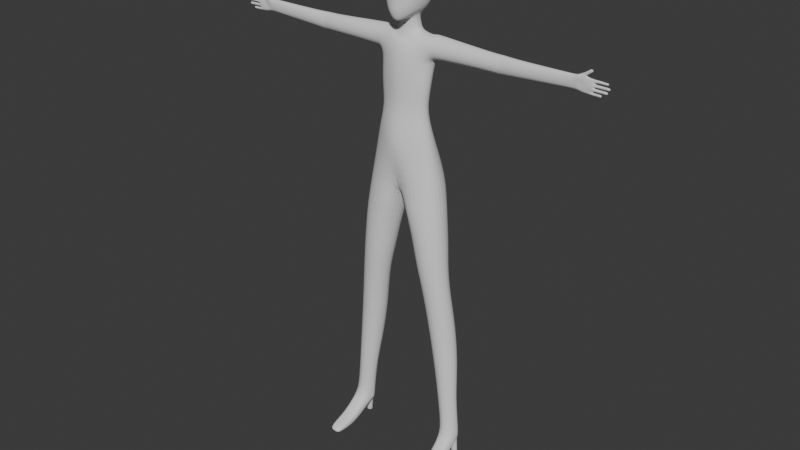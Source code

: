 # Source: player_simple2.blend  (saved by Blender 4.2.66; exported with 4.5.12 LTS)
import bpy
from mathutils import Matrix  # noqa: F401  (used for matrix-valued properties, if any)

bpy.ops.wm.read_factory_settings(use_empty=True)
scene = bpy.context.scene
scene.name = 'Scene'

# ---- collections
col_sample = bpy.data.collections.new('sample'); scene.collection.children.link(col_sample)
col_collection = bpy.data.collections.new('Collection'); scene.collection.children.link(col_collection)

# ---- world
world_world = bpy.data.worlds.new('World'); scene.world = world_world
world_world.use_nodes = True; world_world.node_tree.nodes.clear()
_N = world_world.node_tree.nodes; _L = world_world.node_tree.links
n0 = _N.new('ShaderNodeOutputWorld'); n0.name = 'World Output'; n0.location = (300, 300)
n1 = _N.new('ShaderNodeBackground'); n1.name = 'Background'; n1.location = (10, 300)
n1.inputs[0].default_value = (0.05088, 0.05088, 0.05088, 1.0)
_L.new(n1.outputs[0], n0.inputs[0])
n0.is_active_output = True
world_world.color = (0.05088, 0.05088, 0.05088)
world_world.sun_shadow_jitter_overblur = 0.0

# ---- meshes
me_cube = bpy.data.meshes.new('Cube')
me_cube.from_pydata([(0.0361, -0.0495, 1.611), (0.0361, 0.0494, 1.515), (0.0361, 0.0495, 1.611), (0.0214, 0.0565, 1.508), (0.0, 0.0601, 1.504), (0.0, 0.0603, 1.622), (0.0214, 0.0567, 1.618), (0.0414, 0.0567, 1.593), (0.044, 0.0603, 1.563), (0.0414, 0.0567, 1.532), (0.0466, -0.0323, 1.507), (0.0474, 0.0, 1.506), (0.0421, 0.0312, 1.507), (0.0409, 0.0314, 1.618), (0.041, 0.0, 1.621), (0.0409, -0.0314, 1.618), (0.0414, -0.0567, 1.593), (0.044, -0.0603, 1.563), (0.0214, -0.0567, 1.618), (0.0, -0.0603, 1.622), (0.0, 0.0773, 1.532), (0.0, 0.083, 1.563), (0.0, 0.0773, 1.593), (0.0228, 0.0721, 1.532), (0.0241, 0.0773, 1.563), (0.0228, 0.0721, 1.593), (0.0523, 0.0314, 1.532), (0.0558, 0.0314, 1.563), (0.0521, 0.0314, 1.593), (0.0537, 0.0, 1.532), (0.0561, 0.0, 1.563), (0.0528, 0.0, 1.593), (0.0534, -0.0314, 1.532), (0.0558, -0.0314, 1.563), (0.0521, -0.0314, 1.593), (0.0241, -0.0773, 1.563), (0.0228, -0.0721, 1.593), (0.0, -0.083, 1.563), (0.0, -0.0773, 1.593), (0.0, 0.0303, 1.484), (0.0255, 0.0238, 1.491), (0.0, -0.0303, 1.481), (0.0365, 0.0, 1.497), (0.0338, -0.0284, 1.493), (0.0227, 0.0314, 1.633), (0.0, 0.0314, 1.638), (0.0233, 0.0, 1.635), (0.0, 0.0, 1.64), (0.0227, -0.0314, 1.633), (0.0, -0.0314, 1.638), (0.0447, -0.0575, 1.532), (0.0241, -0.0746, 1.532), (0.0, -0.0803, 1.532), (0.0341, -0.0494, 1.495), (0.0178, -0.0647, 1.485), (0.0, -0.0729, 1.479), (0.0221, -0.0747, 1.508), (0.0381, -0.0531, 1.508), (0.0, -0.0803, 1.507), (0.0147, -0.0538, 1.478), (0.0, -0.0571, 1.472), (0.1827, -0.043, 0.0968), (0.21, -0.024, 0.1077), (0.2153, -0.002, 0.1181), (0.1997, 0.016, 0.125), (0.1803, 0.029, 0.1307), (0.1628, 0.016, 0.1225), (0.1484, -0.002, 0.1134), (0.1551, -0.024, 0.1039), (0.0876, -0.0754, 0.8344), (0.133, -0.0567, 0.8394), (0.1524, -0.0113, 0.8411), (0.1294, 0.0362, 0.867), (0.0828, 0.0562, 0.862), (0.0362, 0.0362, 0.857), (0.0255, -0.0113, 0.8251), (0.0422, -0.0586, 0.8297), (0.0, -0.082, 1.141), (0.081, -0.047, 1.14), (0.097, -0.014, 1.141), (0.073, 0.02, 1.141), (0.0, 0.032, 1.141), (0.0342, 0.0576, 1.073), (0.0396, -0.0748, 1.073), (0.0, -0.066, 1.366), (0.075, -0.036, 1.366), (0.095, 0.0, 1.353), (0.074, 0.034, 1.366), (0.0, 0.046, 1.366), (0.0, -0.0838, 1.073), (0.0937, -0.046, 1.073), (0.1126, -0.0117, 1.073), (0.0, -0.055, 0.9687), (0.1133, -0.0511, 0.9732), (0.1331, -0.0039, 0.9765), (0.104, 0.0547, 0.993), (0.0, 0.0547, 0.983), (0.0847, 0.0414, 1.073), (0.0, 0.0468, 1.073), (0.0, -0.0014, 0.9308), (0.038, -0.072, 1.141), (0.041, -0.055, 1.366), (0.0554, -0.0736, 0.9665), (0.031, 0.038, 1.141), (0.032, 0.05, 1.366), (0.0497, 0.0758, 0.989), (0.09233, 0.037, 1.402), (0.09233, 0.026, 1.434), (0.09333, 0.002, 1.443), (0.091, -0.025, 1.428), (0.091, -0.035, 1.402), (0.094, -0.027, 1.374), (0.0, -0.0286, 1.469), (0.039, -0.05, 1.398), (0.0278, -0.022, 1.476), (0.0339, 0.0, 1.48), (0.0242, 0.0205, 1.477), (0.0, 0.0304, 1.472), (0.1083, 0.03411, 1.402), (0.1083, 0.02487, 1.433), (0.1083, 0.00177, 1.443), (0.107, -0.02133, 1.427), (0.107, -0.03057, 1.402), (0.035, 0.05, 1.405), (0.073, 0.043, 1.403), (0.064, 0.009, 1.203), (0.069, 0.023, 1.305), (0.0, 0.04, 1.305), (0.0, 0.021, 1.203), (0.067, -0.043, 1.203), (0.077, -0.04, 1.305), (0.091, -0.008, 1.304), (0.081, -0.015, 1.203), (0.0, -0.067, 1.203), (0.0, -0.068, 1.305), (0.033, -0.061, 1.203), (0.041, -0.057, 1.305), (0.031, 0.024, 1.203), (0.031, 0.044, 1.305), (0.03, 0.0249, 1.449), (0.033, 0.028, 1.438), (0.045, 0.0, 1.442), (0.0349, 0.001, 1.452), (0.038, -0.024, 1.435), (0.027, -0.0199, 1.448), (0.066, 0.013, 1.25), (0.0, 0.032, 1.25), (0.074, -0.04, 1.25), (0.086, -0.014, 1.25), (0.0, -0.066, 1.25), (0.037, -0.057, 1.25), (0.031, 0.035, 1.25), (0.1234, -0.0602, 0.6092), (0.1587, -0.046, 0.6149), (0.0901, -0.0471, 0.6047), (0.0911, 0.018, 0.6166), (0.0765, -0.0104, 0.6007), (0.1535, 0.018, 0.626), (0.1218, 0.031, 0.6208), (0.1726, -0.0104, 0.6168), (0.1072, -0.0695, 0.7054), (0.1004, -0.072, 0.7541), (0.0684, -0.0547, 0.7014), (0.0595, -0.0566, 0.7501), (0.07, 0.023, 0.698), (0.054, 0.03, 0.777), (0.144, 0.023, 0.705), (0.14, 0.03, 0.786), (0.1417, -0.0546, 0.7584), (0.1473, -0.0528, 0.7086), (0.0438, -0.0137, 0.7464), (0.0526, -0.0136, 0.6982), (0.097, 0.048, 0.781), (0.107, 0.038, 0.702), (0.1587, -0.0137, 0.7597), (0.1631, -0.0136, 0.7106), (0.1963, -0.0298, 0.2166), (0.1376, -0.0054, 0.2124), (0.1676, 0.024, 0.2541), (0.2062, -0.0054, 0.219), (0.172, -0.042, 0.2125), (0.1467, -0.0298, 0.2123), (0.1447, 0.014, 0.2525), (0.1895, 0.014, 0.2566), (0.1608, -0.0427, 0.3259), (0.1422, -0.0483, 0.4669), (0.1307, -0.0301, 0.3228), (0.1085, -0.0344, 0.4625), (0.1288, 0.029, 0.3496), (0.1073, 0.031, 0.4855), (0.1855, 0.029, 0.3566), (0.1718, 0.031, 0.495), (0.1766, -0.0334, 0.4723), (0.1897, -0.0292, 0.3299), (0.0957, 0.0015, 0.4596), (0.1184, 0.001, 0.3209), (0.1391, 0.045, 0.4897), (0.1577, 0.041, 0.3527), (0.1904, 0.0015, 0.4733), (0.2023, 0.001, 0.3308), (0.0108, -0.0062, 0.8909), (0.117, 0.0475, 0.931), (0.1428, -0.0068, 0.9125), (0.1237, -0.0542, 0.9092), (0.072, -0.0748, 0.9022), (0.0247, -0.0665, 0.8959), (0.0664, 0.0671, 0.923), (0.0187, 0.0456, 0.916), (0.0, -0.034, 1.43), (0.0, -0.0288, 1.446), (0.072, 0.026, 1.43), (0.075, 0.0, 1.438), (0.072, -0.024, 1.43), (0.0, -0.04, 1.419), (0.073, -0.037, 1.403), (0.0, -0.059, 1.395), (0.09833, 0.0, 1.363), (0.09533, 0.027, 1.374), (0.1083, 0.00177, 1.367), (0.107, -0.02133, 1.377), (0.1083, 0.02487, 1.377), (0.0, -0.05, 1.415), (0.034, -0.039, 1.419), (0.028, -0.032, 1.422), (0.0, 0.047, 1.407), (0.0, 0.037, 1.431), (0.0, 0.0368, 1.445), (0.1991, 0.017, 0.0919), (0.1829, 0.023, 0.0938), (0.1681, 0.017, 0.0897), (0.2116, 0.005, 0.0848), (0.1514, -0.001, 0.0715), (0.1949, 0.02, 0.0796), (0.2071, -0.174, 0.0063), (0.1722, -0.174, 0.0038), (0.1891, -0.174, 0.005), (0.206, -0.172, 0.0212), (0.1711, -0.172, 0.0188), (0.1881, -0.172, 0.02), (0.182, -0.011, 0.0636), (0.2195, -0.01, 0.0713), (0.1507, -0.01, 0.0665), (0.1848, 0.024, 0.0809), (0.174, 0.02, 0.0781), (0.2012, 0.01, 0.076), (0.1683, 0.01, 0.0737), (0.1856, -0.003, 0.0689), (0.1995, 0.002, 0.0719), (0.1705, 0.002, 0.0699), (0.1962, 0.022, 0.0035), (0.1893, 0.025, 0.003), (0.1823, 0.022, 0.0025), (0.2002, 0.014, 0.0038), (0.1793, 0.014, 0.0023), (0.1893, 0.004, 0.003), (0.1972, 0.007, 0.0036), (0.1823, 0.007, 0.0025), (0.1642, -0.096, 0.0023), (0.1672, -0.145, 0.0035), (0.2113, -0.144, 0.0316), (0.2123, -0.104, 0.0457), (0.1864, -0.104, 0.0439), (0.1874, -0.144, 0.0299), (0.1614, -0.104, 0.0422), (0.1654, -0.144, 0.0284), (0.2131, -0.145, 0.0067), (0.2151, -0.096, 0.0058), (0.1891, -0.145, 0.005), (0.1892, -0.096, 0.004), (0.2124, -0.064, 0.0738), (0.2149, -0.04, 0.0369), (0.187, -0.04, 0.0349), (0.1611, -0.04, 0.0331), (0.1844, -0.064, 0.0718), (0.1585, -0.064, 0.07), (0.348, 0.001757, 1.428), (0.3037, 0.00177, 1.429), (0.3046, -0.01446, 1.421), (0.347, -0.01355, 1.421), (0.3493, 0.02422, 1.401), (0.3024, 0.02515, 1.4), (0.3024, 0.0185, 1.421), (0.3493, 0.01776, 1.42), (0.347, -0.01354, 1.38), (0.3046, -0.01446, 1.379), (0.3037, 0.00177, 1.371), (0.348, 0.001758, 1.372), (0.3467, -0.01999, 1.401), (0.3055, -0.02098, 1.4), (0.3493, 0.01776, 1.381), (0.3024, 0.0185, 1.379), (0.6094, -0.0051, 1.383), (0.6147, -0.0049, 1.391), (0.6172, -0.0083, 1.405), (0.5897, -0.0098, 1.429), (0.5835, -0.0092, 1.389), (0.5866, -0.0051, 1.441), (0.5812, -0.0045, 1.384), (0.5675, -0.0114, 1.41), (0.5675, -0.0139, 1.427), (0.5679, -0.009, 1.392), (0.5679, -0.005, 1.433), (0.5678, -0.0047, 1.387), (0.5787, -0.0082, 1.409), (0.5805, -0.0126, 1.428), (0.5761, -0.0092, 1.391), (0.574, -0.0046, 1.386), (0.5783, -0.0051, 1.437), (0.5947, -0.0049, 1.434), (0.5875, -0.0082, 1.439), (0.6003, -0.0091, 1.444), (0.6028, -0.0079, 1.441), (0.604, -0.0051, 1.44), (0.5974, -0.0051, 1.448), (0.5983, -0.008, 1.447), (0.5725, -0.005, 1.434), (0.5793, -0.0083, 1.434), (0.5887, -0.0092, 1.434), (0.5736, -0.0083, 1.432), (0.5829, -0.0051, 1.439), (0.5836, -0.0082, 1.436), (0.5925, -0.0072, 1.433), (0.5922, -0.0068, 1.432), (0.5844, -0.0096, 1.432), (0.6121, -0.0051, 1.452), (0.6092, -0.0086, 1.45), (0.6056, -0.0093, 1.448), (0.6078, -0.0081, 1.445), (0.6105, -0.0075, 1.448), (0.6118, -0.0051, 1.447), (0.6086, -0.0051, 1.444), (0.6026, -0.0051, 1.452), (0.6066, -0.0051, 1.453), (0.6034, -0.0081, 1.45), (0.6072, -0.0074, 1.452), (0.6377, -0.0051, 1.415), (0.6377, -0.0051, 1.406), (0.652, -0.009, 1.408), (0.6494, -0.0089, 1.408), (0.6521, -0.006, 1.415), (0.6496, -0.0058, 1.415), (0.6494, -0.0089, 1.413), (0.652, -0.009, 1.413), (0.6496, -0.0058, 1.406), (0.6521, -0.006, 1.406), (0.6663, -0.0068, 1.414), (0.66, -0.0064, 1.415), (0.665, -0.0091, 1.412), (0.6598, -0.0095, 1.413), (0.6598, -0.0095, 1.408), (0.665, -0.0091, 1.409), (0.66, -0.0064, 1.406), (0.6662, -0.0068, 1.407), (0.6377, -0.0082, 1.413), (0.6377, -0.0082, 1.408), (0.6123, -0.0079, 1.385), (0.634, -0.0051, 1.403), (0.634, -0.0051, 1.394), (0.649, -0.0089, 1.396), (0.6468, -0.0087, 1.396), (0.6486, -0.006, 1.403), (0.646, -0.0059, 1.403), (0.6468, -0.0087, 1.401), (0.649, -0.0089, 1.401), (0.646, -0.0059, 1.394), (0.6486, -0.006, 1.394), (0.66, -0.0067, 1.402), (0.6534, -0.0063, 1.403), (0.6584, -0.0088, 1.4), (0.6534, -0.0092, 1.401), (0.6534, -0.0092, 1.396), (0.6584, -0.0088, 1.397), (0.6534, -0.0063, 1.394), (0.66, -0.0067, 1.395), (0.636, -0.0081, 1.401), (0.636, -0.0081, 1.396), (0.6314, -0.0087, 1.385), (0.6292, -0.0085, 1.385), (0.6321, -0.0059, 1.391), (0.6296, -0.0057, 1.391), (0.6292, -0.0085, 1.389), (0.6314, -0.0087, 1.389), (0.6296, -0.0057, 1.383), (0.6321, -0.0059, 1.383), (0.6423, -0.0065, 1.391), (0.6359, -0.0061, 1.391), (0.6394, -0.0086, 1.389), (0.6348, -0.0089, 1.389), (0.6394, -0.0086, 1.385), (0.6348, -0.0089, 1.385), (0.6359, -0.0061, 1.383), (0.6423, -0.0065, 1.383), (0.6367, -0.0051, 1.428), (0.6367, -0.0051, 1.419), (0.6499, -0.0088, 1.421), (0.6476, -0.0087, 1.421), (0.65, -0.0058, 1.427), (0.6477, -0.0057, 1.427), (0.6476, -0.0087, 1.425), (0.6499, -0.0088, 1.425), (0.6477, -0.0057, 1.419), (0.65, -0.0058, 1.419), (0.6605, -0.0064, 1.427), (0.6545, -0.0061, 1.427), (0.6593, -0.0087, 1.425), (0.6543, -0.0091, 1.425), (0.6593, -0.0087, 1.422), (0.6543, -0.0091, 1.421), (0.6545, -0.0061, 1.419), (0.6605, -0.0064, 1.42), (0.6367, -0.0081, 1.426), (0.6367, -0.0081, 1.421), (0.6195, -0.0051, 1.391), (0.6195, -0.0051, 1.383), (0.6205, -0.008, 1.389), (0.6205, -0.008, 1.385), (0.6137, -0.0081, 1.39), (0.5865, -0.009, 1.409), (0.6107, -0.0094, 1.417), (0.6182, -0.0074, 1.417), (0.6093, -0.0101, 1.406), (0.6076, -0.0086, 1.393), (0.6067, -0.005, 1.383), (0.6134, -0.0085, 1.42), (0.6135, -0.0085, 1.426), (0.6183, -0.0084, 1.401), (0.613, -0.0098, 1.412), (0.6127, -0.0102, 1.408), (0.6125, -0.0098, 1.401), (0.6118, -0.0094, 1.397), (0.5937, -0.0098, 1.407), (0.589, -0.0092, 1.388), (0.6127, -0.0051, 1.429), (0.6191, -0.0051, 1.428), (0.6208, -0.0051, 1.419), (0.6209, -0.008, 1.425), (0.6208, -0.0083, 1.42), (0.6094, -0.0084, 1.39), (0.6079, -0.0078, 1.385), (0.6198, -0.005, 1.403), (0.6159, -0.0049, 1.394), (0.6126, -0.0069, 1.393), (0.6165, -0.0083, 1.396), (0.6206, -0.0051, 1.415), (0.6198, -0.005, 1.406), (0.6195, -0.0084, 1.413), (0.6194, -0.0085, 1.408), (0.6181, -0.0049, 1.405), (0.6139, -0.0048, 1.393), (0.6199, -0.0051, 1.417), (0.6102, -0.0084, 1.426), (0.6095, -0.005, 1.429), (0.6041, -0.0049, 1.383), (0.6054, -0.0078, 1.386), (0.5946, -0.0046, 1.431), (0.5952, -0.0086, 1.428), (0.6023, -0.009, 1.417), (0.5878, -0.0045, 1.383), (0.6017, -0.0105, 1.407), (0.6172, -0.0014, 1.405), (0.5896, 0.0005, 1.429), (0.5834, 0.0024, 1.389), (0.5679, 0.0047, 1.41), (0.5679, 0.0024, 1.426), (0.5678, 0.0015, 1.392), (0.5799, 0.0053, 1.409), (0.5805, 0.0021, 1.428), (0.576, 0.0026, 1.39), (0.5875, -0.002, 1.439), (0.6003, -0.0012, 1.444), (0.6028, -0.0023, 1.441), (0.5983, -0.0022, 1.447), (0.5789, -0.0017, 1.435), (0.5887, -0.0006, 1.434), (0.5736, -0.0017, 1.432), (0.5831, -0.0019, 1.437), (0.5925, -0.0025, 1.433), (0.5922, -0.0026, 1.432), (0.5843, 0.0, 1.433), (0.6092, -0.0016, 1.45), (0.6056, -0.001, 1.448), (0.6078, -0.0021, 1.445), (0.6105, -0.0028, 1.448), (0.6034, -0.0021, 1.45), (0.6072, -0.0029, 1.452), (0.6523, -0.0029, 1.408), (0.6498, -0.0028, 1.408), (0.6498, -0.0028, 1.413), (0.6523, -0.0029, 1.413), (0.6653, -0.0044, 1.412), (0.6601, -0.0034, 1.413), (0.6601, -0.0034, 1.408), (0.6653, -0.0044, 1.409), (0.6377, -0.0021, 1.413), (0.6377, -0.0021, 1.408), (0.6123, -0.0016, 1.385), (0.6487, -0.0028, 1.396), (0.6462, -0.0026, 1.396), (0.6462, -0.0026, 1.401), (0.6487, -0.0028, 1.401), (0.6589, -0.0041, 1.4), (0.6536, -0.003, 1.401), (0.6536, -0.003, 1.396), (0.6589, -0.0041, 1.397), (0.634, -0.0019, 1.401), (0.634, -0.0019, 1.396), (0.6323, -0.0027, 1.385), (0.6298, -0.0025, 1.385), (0.6298, -0.0025, 1.389), (0.6323, -0.0027, 1.389), (0.6413, -0.0039, 1.389), (0.6361, -0.0028, 1.389), (0.6413, -0.0039, 1.385), (0.6361, -0.0028, 1.385), (0.6502, -0.0029, 1.421), (0.6479, -0.0028, 1.421), (0.6479, -0.0028, 1.425), (0.6502, -0.0029, 1.425), (0.6596, -0.004, 1.425), (0.6546, -0.0031, 1.425), (0.6596, -0.004, 1.422), (0.6546, -0.0031, 1.421), (0.6367, -0.0021, 1.426), (0.6367, -0.0021, 1.421), (0.6195, -0.0019, 1.389), (0.6196, -0.0013, 1.384), (0.6138, -0.0016, 1.39), (0.587, 0.0053, 1.408), (0.6107, 0.0003, 1.417), (0.6182, -0.0026, 1.417), (0.6093, 0.0014, 1.406), (0.6076, -0.0006, 1.393), (0.6135, -0.0004, 1.42), (0.6135, -0.0008, 1.426), (0.6183, -0.0015, 1.401), (0.6131, 0.0013, 1.413), (0.6128, 0.0018, 1.408), (0.6125, 0.0006, 1.401), (0.6118, 0.0, 1.397), (0.5952, -0.0003, 1.428), (0.5926, 0.0051, 1.407), (0.589, 0.0019, 1.388), (0.6209, -0.0022, 1.425), (0.6208, -0.0019, 1.42), (0.6095, -0.0003, 1.39), (0.608, -0.0011, 1.385), (0.6126, -0.0027, 1.393), (0.6165, -0.0013, 1.396), (0.6195, -0.0016, 1.413), (0.6194, -0.0015, 1.408), (0.6102, -0.0013, 1.426), (0.6054, -0.0004, 1.385), (0.6026, -0.0009, 1.427), (0.602, 0.0019, 1.417), (0.5969, 0.0016, 1.386), (0.5987, 0.0022, 1.394), (0.5994, -0.0089, 1.395), (0.5578, 0.0059, 1.41), (0.5381, 0.0085, 1.408), (0.5381, 0.0053, 1.424), (0.5579, 0.0033, 1.425), (0.5579, -0.0115, 1.425), (0.5381, -0.0118, 1.424), (0.5381, -0.0141, 1.408), (0.5579, -0.0125, 1.41), (0.5381, -0.0035, 1.43), (0.5579, -0.0044, 1.431), (0.5381, -0.0107, 1.391), (0.5579, -0.0095, 1.393), (0.5579, 0.0016, 1.393), (0.5381, 0.0043, 1.391), (0.5381, -0.0033, 1.386), (0.5579, -0.0041, 1.387), (0.3259, 0.00177, 1.369), (0.3259, 0.01965, 1.378), (0.3259, 0.01965, 1.422), (0.3259, 0.00177, 1.431), (0.3259, -0.009684, 1.422), (0.3259, -0.01686, 1.4), (0.3414, 0.02589, 1.4), (0.3259, -0.009684, 1.378), (0.3103, 0.02649, 1.4), (0.3125, 0.02224, 1.412), (0.3392, 0.02182, 1.412), (0.3393, 0.02181, 1.389), (0.3126, 0.02225, 1.388), (0.3259, 0.02284, 1.385), (0.3259, 0.02284, 1.416), (0.3259, 0.02645, 1.4)], [], [(20, 21, 24, 23), (21, 22, 25, 24), (22, 5, 6, 25), (25, 6, 2, 7), (24, 25, 7, 8), (23, 24, 8, 9), (3, 23, 9, 1), (4, 20, 23, 3), (26, 27, 30, 29), (27, 28, 31, 30), (29, 30, 33, 32), (30, 31, 34, 33), (1, 9, 26, 12), (9, 8, 27, 26), (8, 7, 28, 27), (7, 2, 13, 28), (28, 13, 14, 31), (31, 14, 15, 34), (34, 15, 0, 16), (33, 34, 16, 17), (11, 29, 32, 10), (12, 26, 29, 11), (35, 36, 38, 37), (17, 16, 36, 35), (16, 0, 18, 36), (36, 18, 19, 38), (112, 114, 43, 41), (115, 116, 40, 42), (4, 3, 40, 39), (3, 1, 12, 40), (40, 12, 11, 42), (42, 11, 10, 43), (44, 45, 47, 46), (46, 47, 49, 48), (2, 6, 44, 13), (6, 5, 45, 44), (48, 49, 19, 18), (15, 48, 18, 0), (14, 46, 48, 15), (13, 44, 46, 14), (17, 35, 51, 50), (35, 37, 52, 51), (57, 56, 54, 53), (56, 58, 55, 54), (51, 52, 58, 56), (50, 51, 56, 57), (33, 17, 50, 32), (32, 50, 57, 10), (10, 57, 53, 43), (54, 55, 60, 59), (41, 43, 59, 60), (54, 59, 43, 53), (168, 70, 69, 161), (161, 69, 76, 163), (170, 75, 74, 165), (172, 73, 72, 167), (174, 71, 70, 168), (163, 76, 75, 170), (165, 74, 73, 172), (167, 72, 71, 174), (138, 104, 87, 126), (131, 86, 85, 130), (80, 97, 82, 103), (78, 90, 91, 79), (126, 87, 86, 131), (136, 101, 84, 134), (200, 205, 92, 99), (100, 83, 90, 78), (82, 105, 96, 98), (90, 93, 94, 91), (77, 89, 83, 100), (103, 82, 98, 81), (91, 94, 95, 97), (83, 102, 93, 90), (200, 99, 96, 207), (79, 91, 97, 80), (201, 95, 94, 202), (202, 94, 93, 203), (89, 92, 102, 83), (130, 85, 101, 136), (204, 203, 93, 102), (205, 204, 102, 92), (97, 95, 105, 82), (127, 88, 104, 138), (201, 206, 105, 95), (206, 207, 96, 105), (106, 118, 220, 217), (110, 122, 121, 109), (108, 120, 119, 107), (111, 219, 122, 110), (109, 121, 120, 108), (107, 119, 118, 106), (81, 128, 137, 103), (146, 127, 138, 151), (78, 129, 135, 100), (147, 130, 136, 150), (100, 135, 133, 77), (150, 136, 134, 149), (80, 125, 132, 79), (145, 126, 131, 148), (79, 132, 129, 78), (148, 131, 130, 147), (103, 137, 125, 80), (151, 138, 126, 145), (139, 116, 115, 142), (142, 115, 114, 144), (211, 141, 143, 212), (141, 142, 144, 143), (210, 140, 141, 211), (140, 139, 142, 141), (137, 151, 145, 125), (132, 148, 147, 129), (125, 145, 148, 132), (135, 150, 149, 133), (129, 147, 150, 135), (128, 146, 151, 137), (191, 157, 159, 198), (189, 155, 158, 196), (187, 154, 156, 194), (198, 159, 153, 192), (196, 158, 157, 191), (194, 156, 155, 189), (185, 152, 154, 187), (192, 153, 152, 185), (157, 166, 175, 159), (166, 167, 174, 175), (155, 164, 173, 158), (164, 165, 172, 173), (154, 162, 171, 156), (162, 163, 170, 171), (159, 175, 169, 153), (175, 174, 168, 169), (158, 173, 166, 157), (173, 172, 167, 166), (156, 171, 164, 155), (171, 170, 165, 164), (152, 160, 162, 154), (160, 161, 163, 162), (153, 169, 160, 152), (169, 168, 161, 160), (62, 176, 180, 61), (61, 180, 181, 68), (67, 177, 182, 66), (65, 178, 183, 64), (63, 179, 176, 62), (68, 181, 177, 67), (66, 182, 178, 65), (64, 183, 179, 63), (176, 193, 184, 180), (193, 192, 185, 184), (180, 184, 186, 181), (184, 185, 187, 186), (177, 195, 188, 182), (195, 194, 189, 188), (178, 197, 190, 183), (197, 196, 191, 190), (179, 199, 193, 176), (199, 198, 192, 193), (181, 186, 195, 177), (186, 187, 194, 195), (182, 188, 197, 178), (188, 189, 196, 197), (183, 190, 199, 179), (190, 191, 198, 199), (73, 74, 207, 206), (72, 73, 206, 201), (76, 69, 204, 205), (69, 70, 203, 204), (71, 202, 203, 70), (72, 201, 202, 71), (75, 200, 207, 74), (75, 76, 205, 200), (112, 209, 144, 114), (107, 210, 211, 108), (108, 211, 212, 109), (109, 212, 214, 110), (144, 209, 208, 143), (120, 276, 281, 119), (217, 220, 218, 216), (216, 218, 219, 111), (110, 214, 85, 111), (85, 86, 216, 111), (86, 87, 217, 216), (107, 106, 124, 210), (87, 124, 106, 217), (84, 101, 113, 215), (101, 85, 214, 113), (222, 212, 143, 223), (221, 222, 223, 213), (208, 213, 223, 143), (221, 215, 113, 222), (212, 222, 113, 214), (104, 123, 124, 87), (210, 124, 123, 140), (88, 224, 123, 104), (140, 123, 224, 225), (117, 116, 139, 226), (139, 140, 225, 226), (118, 280, 290, 220), (219, 284, 288, 122), (218, 285, 284, 219), (119, 281, 280, 118), (464, 569, 557, 462), (121, 277, 276, 120), (66, 229, 231, 67), (64, 227, 228, 65), (65, 228, 229, 66), (63, 230, 227, 64), (227, 232, 242, 228), (229, 243, 245, 231), (233, 236, 238, 235), (235, 238, 237, 234), (259, 262, 238, 236), (262, 264, 237, 238), (231, 245, 248, 241), (270, 271, 239, 240), (63, 62, 240, 230), (270, 240, 62, 269), (68, 67, 231, 241), (272, 274, 68, 241), (230, 244, 232, 227), (240, 239, 246, 247), (228, 242, 243, 229), (240, 247, 244, 230), (247, 255, 252, 244), (243, 251, 253, 245), (246, 254, 255, 247), (242, 250, 251, 243), (232, 249, 250, 242), (245, 253, 256, 248), (244, 252, 249, 232), (248, 256, 254, 246), (248, 246, 239, 241), (272, 241, 239, 271), (234, 258, 267, 235), (258, 257, 268, 267), (234, 237, 264, 258), (258, 264, 263, 257), (233, 265, 259, 236), (265, 266, 260, 259), (233, 235, 267, 265), (265, 267, 268, 266), (273, 274, 263, 261), (261, 263, 264, 262), (269, 273, 261, 260), (260, 261, 262, 259), (62, 61, 273, 269), (61, 68, 274, 273), (257, 272, 271, 268), (257, 263, 274, 272), (266, 270, 269, 260), (266, 268, 271, 270), (302, 572, 569, 464), (122, 288, 277, 121), (278, 562, 565, 275), (298, 564, 568, 300), (220, 290, 285, 218), (300, 568, 572, 302), (279, 558, 570, 289), (301, 566, 561, 299), (573, 285, 290, 574), (575, 281, 276, 576), (577, 277, 288, 578), (280, 281, 582, 581), (578, 288, 284, 580), (580, 284, 285, 573), (279, 289, 584, 579), (576, 276, 277, 577), (463, 560, 566, 301), (116, 117, 39, 40), (114, 115, 42, 43), (304, 299, 298, 303), (303, 298, 300, 305), (305, 300, 302, 306), (307, 315, 318, 316), (296, 319, 320, 309), (295, 305, 306, 297), (316, 304, 323, 320), (316, 318, 299, 304), (299, 318, 315, 301), (310, 314, 309, 317), (309, 320, 323, 317), (316, 320, 319, 307), (314, 313, 296, 309), (454, 308, 321, 322), (294, 322, 321, 317), (311, 310, 317, 321), (312, 311, 321, 308), (317, 323, 304, 294), (332, 334, 325, 324), (310, 311, 327, 326), (313, 314, 333, 331), (314, 310, 326, 333), (311, 312, 330, 327), (328, 325, 326, 327), (329, 328, 327, 330), (334, 332, 331, 333), (325, 334, 333, 326), (325, 328, 329, 324), (354, 338, 341, 353), (353, 341, 340, 335), (336, 343, 338, 354), (337, 349, 348, 342), (344, 351, 349, 337), (342, 341, 338, 337), (337, 338, 343, 344), (339, 340, 341, 342), (342, 348, 346, 339), (348, 347, 345, 346), (407, 406, 404, 405), (409, 402, 404, 406), (351, 352, 350, 349), (375, 359, 362, 374), (374, 362, 361, 356), (357, 364, 359, 375), (358, 370, 369, 363), (365, 372, 370, 358), (363, 362, 359, 358), (358, 359, 364, 365), (360, 361, 362, 363), (363, 369, 367, 360), (369, 368, 366, 367), (349, 350, 347, 348), (372, 373, 371, 370), (415, 355, 291, 413), (414, 416, 355, 415), (376, 389, 387, 381), (383, 390, 389, 376), (381, 380, 377, 376), (376, 377, 382, 383), (378, 379, 380, 381), (381, 387, 385, 378), (387, 386, 384, 385), (389, 388, 386, 387), (390, 391, 388, 389), (411, 395, 398, 410), (410, 398, 397, 392), (393, 400, 395, 411), (394, 407, 405, 399), (401, 408, 407, 394), (399, 398, 395, 394), (394, 395, 400, 401), (396, 397, 398, 399), (384, 386, 388, 391), (399, 405, 403, 396), (405, 404, 402, 403), (366, 368, 371, 373), (345, 347, 350, 352), (408, 409, 406, 407), (370, 371, 368, 369), (413, 382, 377, 415), (414, 380, 379, 412), (415, 377, 380, 414), (412, 292, 416, 414), (294, 304, 303, 417), (295, 417, 303, 305), (416, 441, 421, 437), (419, 436, 423, 418), (424, 423, 436, 435), (432, 451, 450, 424), (420, 427, 426, 418), (418, 426, 445, 419), (445, 426, 427, 446), (420, 421, 429, 428), (448, 440, 442, 441), (442, 425, 428, 429), (454, 322, 294, 455), (294, 417, 430, 455), (417, 295, 431, 430), (295, 297, 457, 431), (411, 410, 435, 436), (410, 392, 433, 435), (393, 411, 436, 434), (443, 449, 419, 445), (291, 355, 438, 422), (357, 375, 442, 440), (292, 448, 441, 416), (416, 437, 438, 355), (375, 374, 425, 442), (374, 356, 439, 425), (446, 293, 447, 444), (429, 421, 441, 442), (354, 353, 445, 446), (336, 354, 446, 444), (353, 335, 443, 445), (439, 447, 293, 425), (434, 436, 419, 449), (293, 446, 427, 420), (293, 420, 428, 425), (433, 432, 424, 435), (424, 450, 418, 423), (438, 453, 452, 422), (437, 421, 453, 438), (455, 456, 418, 450), (451, 454, 455, 450), (453, 431, 457, 452), (430, 458, 456, 455), (458, 556, 421, 420), (431, 453, 421, 556), (418, 456, 458, 420), (466, 465, 462, 463), (465, 467, 464, 462), (467, 306, 302, 464), (307, 472, 474, 315), (296, 468, 475, 319), (461, 297, 306, 467), (472, 475, 478, 466), (472, 466, 463, 474), (463, 301, 315, 474), (469, 473, 468, 471), (468, 473, 478, 475), (472, 307, 319, 475), (471, 468, 296, 313), (454, 477, 476, 308), (460, 473, 476, 477), (470, 476, 473, 469), (312, 308, 476, 470), (473, 460, 466, 478), (332, 324, 479, 484), (469, 480, 481, 470), (313, 331, 483, 471), (471, 483, 480, 469), (470, 481, 330, 312), (482, 481, 480, 479), (329, 330, 481, 482), (484, 483, 331, 332), (479, 480, 483, 484), (479, 324, 329, 482), (494, 493, 487, 486), (493, 335, 340, 487), (336, 494, 486, 343), (485, 488, 490, 491), (344, 485, 491, 351), (488, 485, 486, 487), (485, 344, 343, 486), (339, 488, 487, 340), (488, 339, 346, 490), (490, 346, 345, 489), (521, 519, 518, 520), (409, 520, 518, 402), (351, 491, 492, 352), (505, 504, 498, 497), (504, 356, 361, 498), (357, 505, 497, 364), (496, 499, 501, 502), (365, 496, 502, 372), (499, 496, 497, 498), (496, 365, 364, 497), (360, 499, 498, 361), (499, 360, 367, 501), (501, 367, 366, 500), (491, 490, 489, 492), (372, 502, 503, 373), (525, 413, 291, 495), (524, 525, 495, 526), (506, 509, 511, 513), (383, 506, 513, 390), (509, 506, 507, 508), (506, 383, 382, 507), (378, 509, 508, 379), (509, 378, 385, 511), (511, 385, 384, 510), (513, 511, 510, 512), (390, 513, 512, 391), (523, 522, 516, 515), (522, 392, 397, 516), (393, 523, 515, 400), (514, 517, 519, 521), (401, 514, 521, 408), (517, 514, 515, 516), (514, 401, 400, 515), (396, 517, 516, 397), (384, 391, 512, 510), (517, 396, 403, 519), (519, 403, 402, 518), (366, 373, 503, 500), (345, 352, 492, 489), (408, 521, 520, 409), (502, 501, 500, 503), (413, 525, 507, 382), (524, 412, 379, 508), (525, 524, 508, 507), (412, 524, 526, 292), (460, 527, 465, 466), (461, 467, 465, 527), (526, 544, 531, 546), (529, 528, 532, 543), (533, 542, 543, 532), (432, 533, 550, 451), (530, 528, 535, 536), (528, 529, 548, 535), (548, 549, 536, 535), (530, 537, 538, 531), (448, 546, 547, 440), (547, 538, 537, 534), (454, 539, 460, 477), (460, 539, 540, 527), (527, 540, 541, 461), (461, 541, 457, 297), (523, 543, 542, 522), (522, 542, 433, 392), (393, 434, 543, 523), (443, 548, 529, 449), (291, 422, 545, 495), (357, 440, 547, 505), (554, 457, 541), (292, 526, 546, 448), (526, 495, 545, 544), (505, 547, 534, 504), (504, 534, 439, 356), (549, 444, 447, 459), (538, 547, 546, 531), (494, 549, 548, 493), (336, 444, 549, 494), (493, 548, 443, 335), (439, 534, 459, 447), (434, 449, 529, 543), (459, 530, 536, 549), (459, 534, 537, 530), (433, 542, 533, 432), (533, 532, 528, 550), (454, 552, 539), (545, 422, 452, 551), (544, 545, 551, 531), (539, 552, 553, 540), (451, 550, 552, 454), (551, 452, 457, 554), (552, 550, 528, 553), (528, 530, 540, 553), (554, 541, 540, 555), (540, 530, 531, 555), (531, 551, 554, 555), (431, 556, 458, 430), (289, 570, 571, 286), (275, 565, 559, 282), (282, 559, 558, 279), (299, 561, 564, 298), (283, 567, 563, 287), (287, 563, 562, 278), (286, 571, 567, 283), (560, 557, 558, 559), (564, 561, 562, 563), (566, 560, 559, 565), (561, 566, 565, 562), (568, 564, 563, 567), (557, 569, 570, 558), (572, 568, 567, 571), (569, 572, 571, 570), (462, 557, 560, 463), (275, 576, 577, 278), (281, 575, 587, 582), (283, 580, 573, 286), (287, 578, 580, 283), (290, 280, 581, 585), (278, 577, 578, 287), (282, 575, 576, 275), (286, 573, 574, 289), (575, 282, 583, 587), (289, 574, 586, 584), (574, 290, 585, 586), (282, 279, 579, 583), (587, 583, 579, 588), (582, 587, 588, 581), (581, 588, 586, 585), (579, 584, 586, 588)])
_uv = me_cube.uv_layers.new(name='UVMap')
_uv.uv.foreach_set('vector', [0.4375, 0.375, 0.5, 0.375, 0.5, 0.4375, 0.4375, 0.4375, 0.5, 0.375, 0.5625, 0.375, 0.5625, 0.4375, 0.5, 0.4375, 0.5625, 0.375, 0.625, 0.375, 0.625, 0.4375, 0.5625, 0.4375, 0.5625, 0.4375, 0.625, 0.4375, 0.625, 0.5, 0.5625, 0.5, 0.5, 0.4375, 0.5625, 0.4375, 0.5625, 0.5, 0.5, 0.5, 0.4375, 0.4375, 0.5, 0.4375, 0.5, 0.5, 0.4375, 0.5, 0.375, 0.4375, 0.4375, 0.4375, 0.4375, 0.5, 0.375, 0.5, 0.375, 0.375, 0.4375, 0.375, 0.4375, 0.4375, 0.375, 0.4375, 0.4375, 0.5625, 0.5, 0.5625, 0.5, 0.625, 0.4375, 0.625, 0.5, 0.5625, 0.5625, 0.5625, 0.5625, 0.625, 0.5, 0.625, 0.4375, 0.625, 0.5, 0.625, 0.5, 0.6875, 0.4375, 0.6875, 0.5, 0.625, 0.5625, 0.625, 0.5625, 0.6875, 0.5, 0.6875, 0.375, 0.5, 0.4375, 0.5, 0.4375, 0.5625, 0.375, 0.5625, 0.4375, 0.5, 0.5, 0.5, 0.5, 0.5625, 0.4375, 0.5625, 0.5, 0.5, 0.5625, 0.5, 0.5625, 0.5625, 0.5, 0.5625, 0.5625, 0.5, 0.625, 0.5, 0.625, 0.5625, 0.5625, 0.5625, 0.5625, 0.5625, 0.625, 0.5625, 0.625, 0.625, 0.5625, 0.625, 0.5625, 0.625, 0.625, 0.625, 0.625, 0.6875, 0.5625, 0.6875, 0.5625, 0.6875, 0.625, 0.6875, 0.625, 0.75, 0.5625, 0.75, 0.5, 0.6875, 0.5625, 0.6875, 0.5625, 0.75, 0.5, 0.75, 0.3742, 0.625, 0.4375, 0.625, 0.4375, 0.6875, 0.3661, 0.6872, 0.375, 0.5625, 0.4375, 0.5625, 0.4375, 0.625, 0.3742, 0.625, 0.5, 0.8125, 0.5625, 0.8125, 0.5625, 0.875, 0.5, 0.875, 0.5, 0.75, 0.5625, 0.75, 0.5625, 0.8125, 0.5, 0.8125, 0.5625, 0.75, 0.625, 0.75, 0.625, 0.8125, 0.5625, 0.8125, 0.5625, 0.8125, 0.625, 0.8125, 0.625, 0.875, 0.5625, 0.875, 0.0, 0.0, 0.0, 0.0, 0.0, 0.0, 0.0, 0.0, 0.0, 0.0, 0.0, 0.0, 0.0, 0.0, 0.0, 0.0, 0.25, 0.5, 0.3125, 0.5, 0.3426, 0.5625, 0.25, 0.5625, 0.3125, 0.5, 0.375, 0.5, 0.375, 0.5625, 0.3426, 0.5625, 0.3426, 0.5625, 0.375, 0.5625, 0.3742, 0.625, 0.344, 0.625, 0.344, 0.625, 0.3742, 0.625, 0.3661, 0.6872, 0.3324, 0.6874, 0.6875, 0.5625, 0.75, 0.5625, 0.75, 0.625, 0.6875, 0.625, 0.6875, 0.625, 0.75, 0.625, 0.75, 0.6875, 0.6875, 0.6875, 0.625, 0.5, 0.6875, 0.5, 0.6875, 0.5625, 0.625, 0.5625, 0.6875, 0.5, 0.75, 0.5, 0.75, 0.5625, 0.6875, 0.5625, 0.6875, 0.6875, 0.75, 0.6875, 0.75, 0.75, 0.6875, 0.75, 0.625, 0.6875, 0.6875, 0.6875, 0.6875, 0.75, 0.625, 0.75, 0.625, 0.625, 0.6875, 0.625, 0.6875, 0.6875, 0.625, 0.6875, 0.625, 0.5625, 0.6875, 0.5625, 0.6875, 0.625, 0.625, 0.625, 0.5, 0.75, 0.5, 0.8125, 0.5, 0.8125, 0.5, 0.75, 0.5, 0.8125, 0.5, 0.875, 0.5, 0.875, 0.5, 0.8125, 0.4773, 0.7452, 0.5, 0.813, 0.4974, 0.8007, 0.474, 0.7413, 0.5, 0.813, 0.5, 0.875, 0.5, 0.875, 0.4974, 0.8007, 0.5, 0.8125, 0.5, 0.875, 0.5, 0.875, 0.5, 0.813, 0.5, 0.75, 0.5, 0.8125, 0.5, 0.813, 0.4773, 0.7452, 0.5, 0.6875, 0.5, 0.75, 0.5, 0.75, 0.4375, 0.6875, 0.4375, 0.6875, 0.5, 0.75, 0.4773, 0.7452, 0.3661, 0.6872, 0.3661, 0.6872, 0.4773, 0.7452, 0.474, 0.7413, 0.3324, 0.6874, 0.4974, 0.8007, 0.5, 0.875, 0.4814, 0.8559, 0.4807, 0.7981, 0.25, 0.6875, 0.3324, 0.6874, 0.4807, 0.7981, 0.4814, 0.8559, 0.4974, 0.8007, 0.4807, 0.7981, 0.3324, 0.6874, 0.474, 0.7413, 0.0, 0.0, 0.0, 0.0, 0.0, 0.0, 0.0, 0.0, 0.0, 0.0, 0.0, 0.0, 0.0, 0.0, 0.0, 0.0, 0.0, 0.0, 0.0, 0.0, 0.0, 0.0, 0.0, 0.0, 0.0, 0.0, 0.0, 0.0, 0.0, 0.0, 0.0, 0.0, 0.0, 0.0, 0.0, 0.0, 0.0, 0.0, 0.0, 0.0, 0.0, 0.0, 0.0, 0.0, 0.0, 0.0, 0.0, 0.0, 0.0, 0.0, 0.0, 0.0, 0.0, 0.0, 0.0, 0.0, 0.0, 0.0, 0.0, 0.0, 0.0, 0.0, 0.0, 0.0, 0.0, 0.0, 0.0, 0.0, 0.0, 0.0, 0.0, 0.0, 0.0, 0.0, 0.0, 0.0, 0.0, 0.0, 0.0, 0.0, 0.0, 0.0, 0.0, 0.0, 0.0, 0.0, 0.0, 0.0, 0.0, 0.0, 0.0, 0.0, 0.0, 0.0, 0.0, 0.0, 0.0, 0.0, 0.0, 0.0, 0.0, 0.0, 0.0, 0.0, 0.0, 0.0, 0.0, 0.0, 0.0, 0.0, 0.0, 0.0, 0.0, 0.0, 0.0, 0.0, 0.0, 0.0, 0.0, 0.0, 0.0, 0.0, 0.0, 0.0, 0.0, 0.0, 0.0, 0.0, 0.0, 0.0, 0.0, 0.0, 0.0, 0.0, 0.0, 0.0, 0.0, 0.0, 0.0, 0.0, 0.0, 0.0, 0.0, 0.0, 0.0, 0.0, 0.0, 0.0, 0.0, 0.0, 0.0, 0.0, 0.0, 0.0, 0.0, 0.0, 0.0, 0.0, 0.0, 0.0, 0.0, 0.0, 0.0, 0.0, 0.0, 0.0, 0.0, 0.0, 0.0, 0.0, 0.0, 0.0, 0.0, 0.0, 0.0, 0.0, 0.0, 0.0, 0.0, 0.0, 0.0, 0.0, 0.0, 0.0, 0.0, 0.0, 0.0, 0.0, 0.0, 0.0, 0.0, 0.0, 0.0, 0.0, 0.0, 0.0, 0.0, 0.0, 0.0, 0.0, 0.0, 0.0, 0.0, 0.0, 0.0, 0.0, 0.0, 0.0, 0.0, 0.0, 0.0, 0.0, 0.0, 0.0, 0.0, 0.0, 0.0, 0.0, 0.0, 0.0, 0.0, 0.0, 0.0, 0.0, 0.0, 0.0, 0.0, 0.0, 0.0, 0.0, 0.0, 0.0, 0.0, 0.0, 0.0, 0.0, 0.0, 0.0, 0.0, 0.0, 0.0, 0.0, 0.0, 0.0, 0.0, 0.0, 0.0, 0.0, 0.0, 0.0, 0.0, 0.0, 0.0, 0.0, 0.0, 0.0, 0.0, 0.0, 0.0, 0.0, 0.0, 0.0, 0.0, 0.0, 0.0, 0.0, 0.0, 0.0, 0.0, 0.0, 0.0, 0.0, 0.0, 0.0, 0.0, 0.0, 0.0, 0.0, 0.0, 0.0, 0.0, 0.0, 0.0, 0.0, 0.0, 0.0, 0.0, 0.0, 0.0, 0.0, 0.0, 0.0, 0.0, 0.0, 0.0, 0.0, 0.0, 0.0, 0.0, 0.0, 0.0, 0.0, 0.0, 0.0, 0.0, 0.0, 0.0, 0.0, 0.0, 0.0, 0.0, 0.0, 0.0, 0.0, 0.0, 0.0, 0.0, 0.0, 0.0, 0.0, 0.0, 0.0, 0.0, 0.0, 0.0, 0.0, 0.0, 0.0, 0.0, 0.0, 0.0, 0.0, 0.0, 0.0, 0.0, 0.0, 0.0, 0.0, 0.0, 0.0, 0.0, 0.0, 0.0, 0.0, 0.0, 0.0, 0.0, 0.0, 0.0, 0.0, 0.0, 0.0, 0.0, 0.0, 0.0, 0.0, 0.0, 0.0, 0.0, 0.0, 0.0, 0.0, 0.0, 0.0, 0.0, 0.0, 0.0, 0.0, 0.0, 0.0, 0.0, 0.0, 0.0, 0.0, 0.0, 0.0, 0.0, 0.0, 0.0, 0.0, 0.0, 0.0, 0.0, 0.0, 0.0, 0.0, 0.0, 0.0, 0.0, 0.0, 0.0, 0.0, 0.0, 0.0, 0.0, 0.0, 0.0, 0.0, 0.0, 0.0, 0.0, 0.0, 0.0, 0.0, 0.0, 0.0, 0.0, 0.0, 0.0, 0.0, 0.0, 0.0, 0.0, 0.0, 0.0, 0.0, 0.0, 0.0, 0.0, 0.0, 0.0, 0.0, 0.0, 0.0, 0.0, 0.0, 0.0, 0.0, 0.0, 0.0, 0.0, 0.0, 0.0, 0.0, 0.0, 0.0, 0.0, 0.0, 0.0, 0.0, 0.0, 0.0, 0.0, 0.0, 0.0, 0.0, 0.0, 0.0, 0.0, 0.0, 0.0, 0.0, 0.0, 0.0, 0.0, 0.0, 0.0, 0.0, 0.0, 0.0, 0.0, 0.0, 0.0, 0.0, 0.0, 0.0, 0.0, 0.0, 0.0, 0.0, 0.0, 0.0, 0.0, 0.0, 0.0, 0.0, 0.0, 0.0, 0.0, 0.0, 0.0, 0.0, 0.0, 0.0, 0.0, 0.0, 0.0, 0.0, 0.0, 0.0, 0.0, 0.0, 0.0, 0.0, 0.0, 0.0, 0.0, 0.0, 0.0, 0.0, 0.0, 0.0, 0.0, 0.0, 0.0, 0.0, 0.0, 0.0, 0.0, 0.0, 0.0, 0.0, 0.0, 0.0, 0.0, 0.0, 0.0, 0.0, 0.0, 0.0, 0.0, 0.0, 0.0, 0.0, 0.0, 0.0, 0.0, 0.0, 0.0, 0.0, 0.0, 0.0, 0.0, 0.0, 0.0, 0.0, 0.0, 0.0, 0.0, 0.0, 0.0, 0.0, 0.0, 0.0, 0.0, 0.0, 0.0, 0.0, 0.0, 0.0, 0.0, 0.0, 0.0, 0.0, 0.0, 0.0, 0.0, 0.0, 0.0, 0.0, 0.0, 0.0, 0.0, 0.0, 0.0, 0.0, 0.0, 0.0, 0.0, 0.0, 0.0, 0.0, 0.0, 0.0, 0.0, 0.0, 0.0, 0.0, 0.0, 0.0, 0.0, 0.0, 0.0, 0.0, 0.0, 0.0, 0.0, 0.0, 0.0, 0.0, 0.0, 0.0, 0.0, 0.0, 0.0, 0.0, 0.0, 0.0, 0.0, 0.0, 0.0, 0.0, 0.0, 0.0, 0.0, 0.0, 0.0, 0.0, 0.0, 0.0, 0.0, 0.0, 0.0, 0.0, 0.0, 0.0, 0.0, 0.0, 0.0, 0.0, 0.0, 0.0, 0.0, 0.0, 0.0, 0.0, 0.0, 0.0, 0.0, 0.0, 0.0, 0.0, 0.0, 0.0, 0.0, 0.0, 0.0, 0.0, 0.0, 0.0, 0.0, 0.0, 0.0, 0.0, 0.0, 0.0, 0.0, 0.0, 0.0, 0.0, 0.0, 0.0, 0.0, 0.0, 0.0, 0.0, 0.0, 0.0, 0.0, 0.0, 0.0, 0.0, 0.0, 0.0, 0.0, 0.0, 0.0, 0.0, 0.0, 0.0, 0.0, 0.0, 0.0, 0.0, 0.0, 0.0, 0.0, 0.0, 0.0, 0.0, 0.0, 0.0, 0.0, 0.0, 0.0, 0.0, 0.0, 0.0, 0.0, 0.0, 0.0, 0.0, 0.0, 0.0, 0.0, 0.0, 0.0, 0.0, 0.0, 0.0, 0.0, 0.0, 0.0, 0.0, 0.0, 0.0, 0.0, 0.0, 0.0, 0.0, 0.0, 0.0, 0.0, 0.0, 0.0, 0.0, 0.0, 0.0, 0.0, 0.0, 0.0, 0.0, 0.0, 0.0, 0.0, 0.0, 0.0, 0.0, 0.0, 0.0, 0.0, 0.0, 0.0, 0.0, 0.0, 0.0, 0.0, 0.0, 0.0, 0.0, 0.0, 0.0, 0.0, 0.0, 0.0, 0.0, 0.0, 0.0, 0.0, 0.0, 0.0, 0.0, 0.0, 0.0, 0.0, 0.0, 0.0, 0.0, 0.0, 0.0, 0.0, 0.0, 0.0, 0.0, 0.0, 0.0, 0.0, 0.0, 0.0, 0.0, 0.0, 0.0, 0.0, 0.0, 0.0, 0.0, 0.0, 0.0, 0.0, 0.0, 0.0, 0.0, 0.0, 0.0, 0.0, 0.0, 0.0, 0.0, 0.0, 0.0, 0.0, 0.0, 0.0, 0.0, 0.0, 0.0, 0.0, 0.0, 0.0, 0.0, 0.0, 0.0, 0.0, 0.0, 0.0, 0.0, 0.0, 0.0, 0.0, 0.0, 0.0, 0.0, 0.0, 0.0, 0.0, 0.0, 0.0, 0.0, 0.0, 0.0, 0.0, 0.0, 0.0, 0.0, 0.0, 0.0, 0.0, 0.0, 0.0, 0.0, 0.0, 0.0, 0.0, 0.0, 0.0, 0.0, 0.0, 0.0, 0.0, 0.0, 0.0, 0.0, 0.0, 0.0, 0.0, 0.0, 0.0, 0.0, 0.0, 0.0, 0.0, 0.0, 0.0, 0.0, 0.0, 0.0, 0.0, 0.0, 0.0, 0.0, 0.0, 0.0, 0.0, 0.0, 0.0, 0.0, 0.0, 0.0, 0.0, 0.0, 0.0, 0.0, 0.0, 0.0, 0.0, 0.0, 0.0, 0.0, 0.0, 0.0, 0.0, 0.0, 0.0, 0.0, 0.0, 0.0, 0.0, 0.0, 0.0, 0.0, 0.0, 0.0, 0.0, 0.0, 0.0, 0.0, 0.0, 0.0, 0.0, 0.0, 0.0, 0.0, 0.0, 0.0, 0.0, 0.0, 0.0, 0.0, 0.0, 0.0, 0.0, 0.0, 0.0, 0.0, 0.0, 0.0, 0.0, 0.0, 0.0, 0.0, 0.0, 0.0, 0.0, 0.0, 0.0, 0.0, 0.0, 0.0, 0.0, 0.0, 0.0, 0.0, 0.0, 0.0, 0.0, 0.0, 0.0, 0.0, 0.0, 0.0, 0.0, 0.0, 0.0, 0.0, 0.0, 0.0, 0.0, 0.0, 0.0, 0.0, 0.0, 0.0, 0.0, 0.0, 0.0, 0.0, 0.0, 0.0, 0.0, 0.0, 0.0, 0.0, 0.0, 0.0, 0.0, 0.0, 0.0, 0.0, 0.0, 0.0, 0.0, 0.0, 0.0, 0.0, 0.0, 0.0, 0.0, 0.0, 0.0, 0.0, 0.0, 0.0, 0.0, 0.0, 0.0, 0.0, 0.0, 0.0, 0.0, 0.0, 0.0, 0.0, 0.0, 0.0, 0.0, 0.0, 0.0, 0.0, 0.0, 0.0, 0.0, 0.0, 0.0, 0.0, 0.0, 0.0, 0.0, 0.0, 0.0, 0.0, 0.0, 0.0, 0.0, 0.0, 0.0, 0.0, 0.0, 0.0, 0.0, 0.0, 0.0, 0.0, 0.0, 0.0, 0.0, 0.0, 0.0, 0.0, 0.0, 0.0, 0.0, 0.0, 0.0, 0.0, 0.0, 0.0, 0.0, 0.0, 0.0, 0.0, 0.0, 0.0, 0.0, 0.0, 0.0, 0.0, 0.0, 0.0, 0.0, 0.0, 0.0, 0.0, 0.0, 0.0, 0.0, 0.0, 0.0, 0.0, 0.0, 0.0, 0.0, 0.0, 0.0, 0.0, 0.0, 0.0, 0.0, 0.0, 0.0, 0.0, 0.0, 0.0, 0.0, 0.0, 0.0, 0.0, 0.0, 0.0, 0.0, 0.0, 0.0, 0.0, 0.0, 0.0, 0.0, 0.0, 0.0, 0.0, 0.0, 0.0, 0.0, 0.0, 0.0, 0.0, 0.0, 0.0, 0.0, 0.0, 0.0, 0.0, 0.0, 0.0, 0.0, 0.0, 0.0, 0.0, 0.0, 0.0, 0.0, 0.0, 0.0, 0.0, 0.0, 0.0, 0.0, 0.0, 0.0, 0.0, 0.0, 0.0, 0.0, 0.0, 0.0, 0.0, 0.0, 0.0, 0.0, 0.0, 0.0, 0.0, 0.0, 0.0, 0.0, 0.0, 0.0, 0.0, 0.0, 0.0, 0.0, 0.0, 0.0, 0.0, 0.0, 0.0, 0.0, 0.0, 0.0, 0.0, 0.0, 0.0, 0.0, 0.0, 0.0, 0.0, 0.0, 0.0, 0.0, 0.0, 0.0, 0.0, 0.0, 0.0, 0.0, 0.0, 0.0, 0.0, 0.0, 0.0, 0.0, 0.0, 0.0, 0.0, 0.0, 0.0, 0.0, 0.0, 0.0, 0.0, 0.0, 0.0, 0.0, 0.0, 0.0, 0.0, 0.0, 0.0, 0.0, 0.0, 0.0, 0.0, 0.0, 0.0, 0.0, 0.0, 0.0, 0.0, 0.0, 0.0, 0.0, 0.0, 0.0, 0.0, 0.0, 0.0, 0.0, 0.0, 0.0, 0.0, 0.0, 0.0, 0.0, 0.0, 0.0, 0.0, 0.0, 0.0, 0.0, 0.0, 0.0, 0.0, 0.0, 0.0, 0.0, 0.0, 0.0, 0.0, 0.0, 0.0, 0.0, 0.0, 0.0, 0.0, 0.0, 0.0, 0.0, 0.0, 0.0, 0.0, 0.0, 0.0, 0.0, 0.0, 0.0, 0.0, 0.0, 0.0, 0.0, 0.0, 0.0, 0.0, 0.0, 0.0, 0.0, 0.0, 0.0, 0.0, 0.0, 0.0, 0.0, 0.0, 0.0, 0.0, 0.0, 0.0, 0.0, 0.0, 0.0, 0.0, 0.0, 0.0, 0.0, 0.0, 0.0, 0.0, 0.0, 0.0, 0.0, 0.0, 0.0, 0.0, 0.0, 0.0, 0.0, 0.0, 0.0, 0.0, 0.0, 0.0, 0.0, 0.0, 0.0, 0.0, 0.0, 0.0, 0.0, 0.0, 0.0, 0.0, 0.0, 0.0, 0.0, 0.0, 0.0, 0.0, 0.0, 0.0, 0.0, 0.0, 0.0, 0.0, 0.0, 0.0, 0.0, 0.0, 0.0, 0.0, 0.0, 0.0, 0.0, 0.0, 0.0, 0.0, 0.0, 0.0, 0.0, 0.0, 0.0, 0.0, 0.0, 0.0, 0.0, 0.0, 0.0, 0.0, 0.0, 0.0, 0.0, 0.0, 0.0, 0.0, 0.0, 0.0, 0.0, 0.0, 0.0, 0.0, 0.0, 0.0, 0.0, 0.0, 0.0, 0.0, 0.0, 0.0, 0.0, 0.0, 0.0, 0.0, 0.0, 0.0, 0.0, 0.0, 0.0, 0.0, 0.0, 0.0, 0.0, 0.0, 0.0, 0.0, 0.0, 0.0, 0.0, 0.0, 0.0, 0.0, 0.0, 0.0, 0.0, 0.0, 0.0, 0.0, 0.0, 0.0, 0.0, 0.0, 0.0, 0.0, 0.0, 0.0, 0.0, 0.0, 0.0, 0.0, 0.0, 0.0, 0.0, 0.0, 0.0, 0.0, 0.0, 0.0, 0.0, 0.0, 0.0, 0.0, 0.0, 0.0, 0.0, 0.0, 0.0, 0.0, 0.0, 0.0, 0.0, 0.0, 0.0, 0.0, 0.0, 0.0, 0.0, 0.0, 0.0, 0.0, 0.0, 0.0, 0.0, 0.0, 0.0, 0.0, 0.0, 0.0, 0.0, 0.0, 0.0, 0.0, 0.0, 0.0, 0.0, 0.0, 0.0, 0.0, 0.0, 0.0, 0.0, 0.0, 0.0, 0.0, 0.0, 0.0, 0.0, 0.0, 0.0, 0.0, 0.0, 0.0, 0.0, 0.0, 0.0, 0.0, 0.0, 0.0, 0.0, 0.0, 0.0, 0.0, 0.0, 0.0, 0.0, 0.0, 0.0, 0.0, 0.0, 0.0, 0.0, 0.0, 0.0, 0.0, 0.0, 0.0, 0.0, 0.0, 0.0, 0.0, 0.0, 0.0, 0.0, 0.0, 0.0, 0.0, 0.0, 0.0, 0.0, 0.0, 0.0, 0.0, 0.0, 0.0, 0.0, 0.0, 0.0, 0.0, 0.0, 0.0, 0.0, 0.0, 0.0, 0.0, 0.0, 0.0, 0.0, 0.0, 0.0, 0.0, 0.0, 0.0, 0.0, 0.0, 0.0, 0.0, 0.0, 0.0, 0.0, 0.0, 0.0, 0.0, 0.0, 0.0, 0.0, 0.0, 0.0, 0.0, 0.0, 0.0, 0.0, 0.0, 0.0, 0.0, 0.0, 0.0, 0.0, 0.0, 0.0, 0.0, 0.0, 0.0, 0.0, 0.0, 0.0, 0.0, 0.0, 0.0, 0.0, 0.0, 0.0, 0.0, 0.0, 0.0, 0.0, 0.0, 0.0, 0.0, 0.0, 0.0, 0.0, 0.0, 0.0, 0.0, 0.0, 0.0, 0.0, 0.0, 0.0, 0.0, 0.0, 0.0, 0.0, 0.0, 0.0, 0.0, 0.0, 0.0, 0.0, 0.0, 0.0, 0.0, 0.0, 0.0, 0.0, 0.0, 0.0, 0.0, 0.0, 0.0, 0.0, 0.0, 0.0, 0.0, 0.0, 0.0, 0.0, 0.0, 0.0, 0.0, 0.0, 0.0, 0.0, 0.0, 0.0, 0.0, 0.0, 0.0, 0.0, 0.0, 0.0, 0.0, 0.0, 0.0, 0.0, 0.0, 0.0, 0.0, 0.0, 0.0, 0.0, 0.0, 0.0, 0.0, 0.0, 0.0, 0.0, 0.0, 0.0, 0.0, 0.0, 0.0, 0.0, 0.0, 0.0, 0.0, 0.0, 0.0, 0.0, 0.0, 0.0, 0.0, 0.0, 0.0, 0.0, 0.0, 0.0, 0.0, 0.0, 0.0, 0.0, 0.0, 0.0, 0.0, 0.0, 0.0, 0.0, 0.0, 0.0, 0.0, 0.0, 0.0, 0.0, 0.0, 0.0, 0.0, 0.0, 0.0, 0.0, 0.0, 0.0, 0.0, 0.0, 0.0, 0.0, 0.0, 0.0, 0.0, 0.0, 0.0, 0.0, 0.0, 0.0, 0.0, 0.0, 0.0, 0.0, 0.0, 0.0, 0.0, 0.0, 0.0, 0.0, 0.0, 0.0, 0.0, 0.0, 0.0, 0.0, 0.0, 0.0, 0.0, 0.0, 0.0, 0.0, 0.0, 0.0, 0.0, 0.0, 0.0, 0.0, 0.0, 0.0, 0.0, 0.0, 0.0, 0.0, 0.0, 0.0, 0.0, 0.0, 0.0, 0.0, 0.0, 0.0, 0.0, 0.0, 0.0, 0.0, 0.0, 0.0, 0.0, 0.0, 0.0, 0.0, 0.0, 0.0, 0.0, 0.0, 0.0, 0.0, 0.0, 0.0, 0.0, 0.0, 0.0, 0.0, 0.0, 0.0, 0.0, 0.0, 0.0, 0.0, 0.0, 0.0, 0.0, 0.0, 0.0, 0.0, 0.0, 0.0, 0.0, 0.0, 0.0, 0.0, 0.0, 0.0, 0.0, 0.0, 0.0, 0.0, 0.0, 0.0, 0.0, 0.0, 0.0, 0.0, 0.0, 0.0, 0.0, 0.0, 0.0, 0.0, 0.0, 0.0, 0.0, 0.0, 0.0, 0.0, 0.0, 0.0, 0.0, 0.0, 0.0, 0.0, 0.0, 0.0, 0.0, 0.0, 0.0, 0.0, 0.0, 0.0, 0.0, 0.0, 0.0, 0.0, 0.0, 0.0, 0.0, 0.0, 0.0, 0.0, 0.0, 0.0, 0.0, 0.0, 0.0, 0.0, 0.0, 0.0, 0.0, 0.0, 0.0, 0.0, 0.0, 0.0, 0.0, 0.0, 0.0, 0.0, 0.0, 0.0, 0.0, 0.0, 0.0, 0.0, 0.0, 0.0, 0.0, 0.0, 0.0, 0.0, 0.0, 0.0, 0.0, 0.0, 0.0, 0.0, 0.0, 0.0, 0.0, 0.0, 0.0, 0.0, 0.0, 0.0, 0.0, 0.0, 0.0, 0.0, 0.0, 0.0, 0.0, 0.0, 0.0, 0.0, 0.0, 0.0, 0.0, 0.0, 0.0, 0.0, 0.0, 0.0, 0.0, 0.0, 0.0, 0.0, 0.0, 0.0, 0.0, 0.0, 0.0, 0.0, 0.0, 0.0, 0.0, 0.0, 0.0, 0.0, 0.0, 0.0, 0.0, 0.0, 0.0, 0.0, 0.0, 0.0, 0.0, 0.0, 0.0, 0.0, 0.0, 0.0, 0.0, 0.0, 0.0, 0.0, 0.0, 0.0, 0.0, 0.0, 0.0, 0.0, 0.0, 0.0, 0.0, 0.0, 0.0, 0.0, 0.0, 0.0, 0.0, 0.0, 0.0, 0.0, 0.0, 0.0, 0.0, 0.0, 0.0, 0.0, 0.0, 0.0, 0.0, 0.0, 0.0, 0.0, 0.0, 0.0, 0.0, 0.0, 0.0, 0.0, 0.0, 0.0, 0.0, 0.0, 0.0, 0.0, 0.0, 0.0, 0.0, 0.0, 0.0, 0.0, 0.0, 0.0, 0.0, 0.0, 0.0, 0.0, 0.0, 0.0, 0.0, 0.0, 0.0, 0.0, 0.0, 0.0, 0.0, 0.0, 0.0, 0.0, 0.0, 0.0, 0.0, 0.0, 0.0, 0.0, 0.0, 0.0, 0.0, 0.0, 0.0, 0.0, 0.0, 0.0, 0.0, 0.0, 0.0, 0.0, 0.0, 0.0, 0.0, 0.0, 0.0, 0.0, 0.0, 0.0, 0.0, 0.0, 0.0, 0.0, 0.0, 0.0, 0.0, 0.0, 0.0, 0.0, 0.0, 0.0, 0.0, 0.0, 0.0, 0.0, 0.0, 0.0, 0.0, 0.0, 0.0, 0.0, 0.0, 0.0, 0.0, 0.0, 0.0, 0.0, 0.0, 0.0, 0.0, 0.0, 0.0, 0.0, 0.0, 0.0, 0.0, 0.0, 0.0, 0.0, 0.0, 0.0, 0.0, 0.0, 0.0, 0.0, 0.0, 0.0, 0.0, 0.0, 0.0, 0.0, 0.0, 0.0, 0.0, 0.0, 0.0, 0.0, 0.0, 0.0, 0.0, 0.0, 0.0, 0.0, 0.0, 0.0, 0.0, 0.0, 0.0, 0.0, 0.0, 0.0, 0.0, 0.0, 0.0, 0.0, 0.0, 0.0, 0.0, 0.0, 0.0, 0.0, 0.0, 0.0, 0.0, 0.0, 0.0, 0.0, 0.0, 0.0, 0.0, 0.0, 0.0, 0.0, 0.0, 0.0, 0.0, 0.0, 0.0, 0.0, 0.0, 0.0, 0.0, 0.0, 0.0, 0.0, 0.0, 0.0, 0.0, 0.0, 0.0, 0.0, 0.0, 0.0, 0.0, 0.0, 0.0, 0.0, 0.0, 0.0, 0.0, 0.0, 0.0, 0.0, 0.0, 0.0, 0.0, 0.0, 0.0, 0.0, 0.0, 0.0, 0.0, 0.0, 0.0, 0.0, 0.0, 0.0, 0.0, 0.0, 0.0, 0.0, 0.0, 0.0, 0.0, 0.0, 0.0, 0.0, 0.0, 0.0, 0.0, 0.0, 0.0, 0.0, 0.0, 0.0, 0.0, 0.0, 0.0, 0.0, 0.0, 0.0, 0.0, 0.0, 0.0, 0.0, 0.0, 0.0, 0.0, 0.0, 0.0, 0.0, 0.0, 0.0, 0.0, 0.0, 0.0, 0.0, 0.0, 0.0, 0.0, 0.0, 0.0, 0.0, 0.0, 0.0, 0.0, 0.0, 0.0, 0.0, 0.0, 0.0, 0.0, 0.0, 0.0, 0.0, 0.0, 0.0, 0.0, 0.0, 0.0, 0.0, 0.0, 0.0, 0.0, 0.0, 0.0, 0.0, 0.0, 0.0, 0.0, 0.0, 0.0, 0.0, 0.0, 0.0, 0.0, 0.0, 0.0, 0.0, 0.0, 0.0, 0.0, 0.0, 0.0, 0.0, 0.0, 0.0, 0.0, 0.0, 0.0, 0.0, 0.0, 0.0, 0.0, 0.0, 0.0, 0.0, 0.0, 0.0, 0.0, 0.0, 0.0, 0.0, 0.0, 0.0, 0.0, 0.0, 0.0, 0.0, 0.0, 0.0, 0.0, 0.0, 0.0, 0.0, 0.0, 0.0, 0.0, 0.0, 0.0, 0.0, 0.0, 0.0, 0.0, 0.0, 0.0, 0.0, 0.0, 0.0, 0.0, 0.0, 0.0, 0.0, 0.0, 0.0, 0.0, 0.0, 0.0, 0.0, 0.0, 0.0, 0.0, 0.0, 0.0, 0.0, 0.0, 0.0, 0.0, 0.0, 0.0, 0.0, 0.0, 0.0, 0.0, 0.0, 0.0, 0.0, 0.0, 0.0, 0.0, 0.0, 0.0, 0.0, 0.0, 0.0, 0.0, 0.0, 0.0, 0.0, 0.0, 0.0, 0.0, 0.0, 0.0, 0.0, 0.0, 0.0, 0.0, 0.0, 0.0, 0.0, 0.0, 0.0, 0.0, 0.0, 0.0, 0.0, 0.0, 0.0, 0.0, 0.0, 0.0, 0.0, 0.0, 0.0, 0.0, 0.0, 0.0, 0.0, 0.0, 0.0, 0.0, 0.0, 0.0, 0.0, 0.0, 0.0, 0.0, 0.0, 0.0, 0.0, 0.0, 0.0, 0.0, 0.0, 0.0, 0.0, 0.0, 0.0, 0.0, 0.0, 0.0, 0.0, 0.0, 0.0, 0.0, 0.0, 0.0, 0.0, 0.0, 0.0, 0.0, 0.0, 0.0, 0.0, 0.0, 0.0, 0.0, 0.0, 0.0, 0.0, 0.0, 0.0, 0.0, 0.0, 0.0, 0.0, 0.0, 0.0, 0.0, 0.0, 0.0, 0.0, 0.0, 0.0, 0.0, 0.0, 0.0, 0.0, 0.0, 0.0, 0.0, 0.0, 0.0, 0.0, 0.0, 0.0, 0.0, 0.0, 0.0, 0.0, 0.0, 0.0, 0.0, 0.0, 0.0, 0.0, 0.0, 0.0, 0.0, 0.0, 0.0, 0.0, 0.0, 0.0, 0.0, 0.0, 0.0, 0.0, 0.0, 0.0, 0.0, 0.0, 0.0, 0.0, 0.0, 0.0, 0.0, 0.0, 0.0, 0.0, 0.0, 0.0, 0.0, 0.0, 0.0, 0.0, 0.0, 0.0, 0.0, 0.0, 0.0, 0.0, 0.0, 0.0, 0.0, 0.0, 0.0, 0.0, 0.0, 0.0, 0.0, 0.0, 0.0, 0.0, 0.0, 0.0, 0.0, 0.0, 0.0, 0.0, 0.0, 0.0, 0.0, 0.0, 0.0, 0.0, 0.0, 0.0, 0.0, 0.0, 0.0, 0.0, 0.0, 0.0, 0.0, 0.0, 0.0, 0.0, 0.0, 0.0, 0.0, 0.0, 0.0, 0.0, 0.0, 0.0, 0.0, 0.0, 0.0, 0.0, 0.0, 0.0, 0.0, 0.0, 0.0, 0.0, 0.0, 0.0, 0.0, 0.0, 0.0, 0.0, 0.0, 0.0, 0.0, 0.0, 0.0, 0.0, 0.0, 0.0, 0.0, 0.0, 0.0, 0.0, 0.0, 0.0, 0.0, 0.0, 0.0, 0.0, 0.0, 0.0, 0.0, 0.0, 0.0, 0.0, 0.0, 0.0, 0.0, 0.0, 0.0, 0.0, 0.0, 0.0, 0.0, 0.0, 0.0, 0.0, 0.0, 0.0, 0.0, 0.0, 0.0, 0.0, 0.0, 0.0, 0.0, 0.0, 0.0, 0.0, 0.0, 0.0, 0.0, 0.0, 0.0, 0.0, 0.0, 0.0, 0.0, 0.0, 0.0, 0.0, 0.0, 0.0, 0.0, 0.0, 0.0, 0.0, 0.0, 0.0, 0.0, 0.0, 0.0, 0.0, 0.0, 0.0, 0.0, 0.0, 0.0, 0.0, 0.0, 0.0, 0.0, 0.0, 0.0, 0.0, 0.0, 0.0, 0.0, 0.0, 0.0, 0.0, 0.0, 0.0, 0.0, 0.0, 0.0, 0.0, 0.0, 0.0, 0.0, 0.0, 0.0, 0.0, 0.0, 0.0, 0.0, 0.0, 0.0, 0.0, 0.0, 0.0, 0.0, 0.0, 0.0, 0.0, 0.0, 0.0, 0.0, 0.0, 0.0, 0.0, 0.0, 0.0, 0.0, 0.0, 0.0, 0.0, 0.0, 0.0, 0.0, 0.0, 0.0, 0.0, 0.0, 0.0, 0.0, 0.0, 0.0, 0.0, 0.0, 0.0, 0.0, 0.0, 0.0, 0.0, 0.0, 0.0, 0.0, 0.0, 0.0, 0.0, 0.0, 0.0, 0.0, 0.0, 0.0, 0.0, 0.0, 0.0, 0.0, 0.0, 0.0, 0.0, 0.0, 0.0, 0.0, 0.0, 0.0, 0.0, 0.0, 0.0, 0.0, 0.0, 0.0, 0.0, 0.0, 0.0, 0.0, 0.0, 0.0, 0.0, 0.0, 0.0, 0.0, 0.0, 0.0, 0.0, 0.0, 0.0, 0.0, 0.0, 0.0, 0.0, 0.0, 0.0, 0.0, 0.0, 0.0, 0.0, 0.0, 0.0, 0.0, 0.0, 0.0, 0.0, 0.0, 0.0, 0.0, 0.0, 0.0, 0.0, 0.0, 0.0, 0.0, 0.0, 0.0, 0.0, 0.0, 0.0, 0.0, 0.0, 0.0, 0.0, 0.0, 0.0, 0.0, 0.0, 0.0, 0.0, 0.0, 0.0, 0.0, 0.0, 0.0, 0.0, 0.0, 0.0, 0.0, 0.0, 0.0, 0.0, 0.0, 0.0, 0.0, 0.0, 0.0, 0.0, 0.0, 0.0, 0.0, 0.0, 0.0, 0.0, 0.0, 0.0, 0.0, 0.0, 0.0, 0.0, 0.0, 0.0, 0.0, 0.0, 0.0, 0.0, 0.0, 0.0, 0.0, 0.0, 0.0, 0.0, 0.0, 0.0, 0.0, 0.0, 0.0, 0.0, 0.0, 0.0, 0.0, 0.0, 0.0, 0.0, 0.0, 0.0, 0.0, 0.0, 0.0, 0.0, 0.0, 0.0, 0.0, 0.0, 0.0, 0.0, 0.0, 0.0, 0.0, 0.0, 0.0, 0.0, 0.0, 0.0, 0.0, 0.0, 0.0, 0.0, 0.0, 0.0, 0.0, 0.0, 0.0, 0.0, 0.0, 0.0, 0.0, 0.0, 0.0, 0.0, 0.0, 0.0, 0.0, 0.0, 0.0, 0.0, 0.0, 0.0, 0.0, 0.0, 0.0, 0.0, 0.0, 0.0, 0.0, 0.0, 0.0, 0.0, 0.0, 0.0, 0.0, 0.0, 0.0, 0.0, 0.0, 0.0, 0.0, 0.0, 0.0, 0.0, 0.0, 0.0, 0.0, 0.0, 0.0, 0.0, 0.0, 0.0, 0.0, 0.0, 0.0, 0.0, 0.0, 0.0, 0.0, 0.0, 0.0, 0.0, 0.0, 0.0, 0.0, 0.0, 0.0, 0.0, 0.0, 0.0, 0.0, 0.0, 0.0, 0.0, 0.0, 0.0, 0.0, 0.0, 0.0, 0.0, 0.0, 0.0, 0.0, 0.0, 0.0, 0.0, 0.0, 0.0, 0.0, 0.0, 0.0, 0.0, 0.0, 0.0, 0.0, 0.0, 0.0, 0.0, 0.0, 0.0, 0.0, 0.0, 0.0, 0.0, 0.0, 0.0, 0.0, 0.0, 0.0, 0.0, 0.0, 0.0, 0.0, 0.0, 0.0, 0.0, 0.0, 0.0, 0.0, 0.0, 0.0, 0.0, 0.0, 0.0, 0.0, 0.0, 0.0, 0.0, 0.0, 0.0, 0.0, 0.0, 0.0, 0.0, 0.0, 0.0, 0.0, 0.0, 0.0, 0.0, 0.0, 0.0, 0.0, 0.0, 0.0, 0.0, 0.0, 0.0, 0.0, 0.0, 0.0, 0.0, 0.0, 0.0, 0.0, 0.0, 0.0, 0.0, 0.0, 0.0, 0.0, 0.0, 0.0, 0.0, 0.0, 0.0, 0.0, 0.0, 0.0, 0.0, 0.0, 0.0, 0.0, 0.0, 0.0, 0.0, 0.0, 0.0, 0.0, 0.0, 0.0, 0.0, 0.0, 0.0, 0.0, 0.0, 0.0, 0.0, 0.0, 0.0, 0.0, 0.0, 0.0, 0.0, 0.0, 0.0, 0.0, 0.0, 0.0, 0.0, 0.0, 0.0, 0.0, 0.0, 0.0, 0.0, 0.0, 0.0, 0.0, 0.0, 0.0, 0.0, 0.0, 0.0, 0.0, 0.0, 0.0, 0.0, 0.0, 0.0, 0.0, 0.0, 0.0, 0.0, 0.0, 0.0, 0.0, 0.0, 0.0, 0.0, 0.0, 0.0, 0.0, 0.0, 0.0, 0.0, 0.0, 0.0, 0.0, 0.0, 0.0, 0.0, 0.0, 0.0, 0.0, 0.0, 0.0, 0.0, 0.0, 0.0, 0.0, 0.0, 0.0, 0.0, 0.0, 0.0, 0.0, 0.0, 0.0, 0.0, 0.0, 0.0, 0.0, 0.0, 0.0, 0.0, 0.0, 0.0, 0.0, 0.0, 0.0, 0.0, 0.0, 0.0, 0.0, 0.0, 0.0, 0.0, 0.0, 0.0, 0.0, 0.0, 0.0, 0.0, 0.0, 0.0, 0.0, 0.0, 0.0, 0.0, 0.0, 0.0, 0.0, 0.0, 0.0, 0.0, 0.0, 0.0, 0.0, 0.0, 0.0, 0.0, 0.0, 0.0, 0.0, 0.0, 0.0, 0.0, 0.0, 0.0, 0.0, 0.0, 0.0, 0.0, 0.0, 0.0, 0.0, 0.0, 0.0, 0.0, 0.0, 0.0, 0.0, 0.0, 0.0, 0.0, 0.0, 0.0, 0.0, 0.0, 0.0, 0.0, 0.0, 0.0, 0.0, 0.0, 0.0, 0.0, 0.0, 0.0, 0.0, 0.0, 0.0, 0.0, 0.0, 0.0, 0.0, 0.0, 0.0, 0.0, 0.0, 0.0, 0.0, 0.0, 0.0, 0.0, 0.0, 0.0, 0.0, 0.0, 0.0, 0.0, 0.0, 0.0, 0.0, 0.0, 0.0, 0.0, 0.0, 0.0, 0.0, 0.0, 0.0, 0.0, 0.0, 0.0, 0.0, 0.0, 0.0, 0.0, 0.0, 0.0, 0.0, 0.0, 0.0, 0.0, 0.0, 0.0, 0.0, 0.0, 0.0, 0.0, 0.0, 0.0, 0.0, 0.0, 0.0, 0.0, 0.0, 0.0, 0.0, 0.0, 0.0, 0.0, 0.0, 0.0, 0.0, 0.0, 0.0, 0.0, 0.0, 0.0, 0.0, 0.0, 0.0, 0.0, 0.0, 0.0, 0.0, 0.0, 0.0, 0.0, 0.0, 0.0, 0.0, 0.0, 0.0, 0.0, 0.0, 0.0, 0.0, 0.0, 0.0, 0.0, 0.0, 0.0, 0.0, 0.0, 0.0, 0.0, 0.0, 0.0, 0.0, 0.0, 0.0, 0.0, 0.0, 0.0, 0.0, 0.0, 0.0, 0.0, 0.0, 0.0, 0.0, 0.0, 0.0, 0.0, 0.0, 0.0, 0.0, 0.0, 0.0, 0.0, 0.0, 0.0, 0.0, 0.0, 0.0, 0.0, 0.0, 0.0, 0.0, 0.0, 0.0, 0.0, 0.0, 0.0, 0.0, 0.0, 0.0, 0.0, 0.0, 0.0, 0.0, 0.0, 0.0, 0.0, 0.0, 0.0, 0.0, 0.0, 0.0, 0.0, 0.0, 0.0, 0.0, 0.0, 0.0, 0.0, 0.0, 0.0, 0.0, 0.0, 0.0, 0.0, 0.0, 0.0, 0.0, 0.0, 0.0, 0.0, 0.0, 0.0, 0.0, 0.0, 0.0, 0.0, 0.0, 0.0, 0.0, 0.0, 0.0, 0.0, 0.0, 0.0, 0.0, 0.0, 0.0, 0.0, 0.0, 0.0, 0.0, 0.0, 0.0, 0.0, 0.0, 0.0, 0.0, 0.0, 0.0, 0.0, 0.0, 0.0, 0.0, 0.0, 0.0, 0.0, 0.0, 0.0, 0.0, 0.0, 0.0, 0.0, 0.0, 0.0, 0.0, 0.0, 0.0, 0.0, 0.0, 0.0, 0.0, 0.0, 0.0, 0.0, 0.0, 0.0, 0.0, 0.0, 0.0, 0.0, 0.0, 0.0, 0.0, 0.0, 0.0, 0.0, 0.0, 0.0, 0.0, 0.0, 0.0, 0.0, 0.0, 0.0, 0.0, 0.0, 0.0, 0.0, 0.0, 0.0, 0.0, 0.0, 0.0, 0.0, 0.0, 0.0, 0.0, 0.0, 0.0, 0.0, 0.0, 0.0, 0.0, 0.0, 0.0, 0.0, 0.0, 0.0, 0.0, 0.0, 0.0, 0.0, 0.0, 0.0, 0.0, 0.0, 0.0, 0.0, 0.0, 0.0, 0.0, 0.0, 0.0, 0.0, 0.0, 0.0, 0.0, 0.0, 0.0, 0.0, 0.0, 0.0, 0.0, 0.0, 0.0, 0.0, 0.0, 0.0, 0.0, 0.0, 0.0, 0.0, 0.0, 0.0, 0.0, 0.0, 0.0, 0.0, 0.0, 0.0, 0.0, 0.0, 0.0, 0.0, 0.0, 0.0, 0.0, 0.0, 0.0, 0.0, 0.0, 0.0, 0.0, 0.0, 0.0, 0.0, 0.0, 0.0, 0.0, 0.0, 0.0, 0.0, 0.0, 0.0, 0.0, 0.0, 0.0, 0.0, 0.0, 0.0, 0.0, 0.0, 0.0, 0.0, 0.0, 0.0, 0.0, 0.0, 0.0, 0.0, 0.0, 0.0, 0.0, 0.0, 0.0, 0.0, 0.0, 0.0, 0.0, 0.0, 0.0, 0.0, 0.0, 0.0, 0.0, 0.0, 0.0, 0.0, 0.0, 0.0, 0.0, 0.0, 0.0, 0.0, 0.0, 0.0, 0.0, 0.0, 0.0, 0.0, 0.0, 0.0, 0.0, 0.0, 0.0, 0.0, 0.0, 0.0, 0.0, 0.0, 0.0, 0.0, 0.0, 0.0, 0.0, 0.0, 0.0, 0.0, 0.0, 0.0, 0.0, 0.0, 0.0, 0.0, 0.0, 0.0, 0.0, 0.0, 0.0, 0.0, 0.0, 0.0, 0.0, 0.0, 0.0, 0.0, 0.0, 0.0, 0.0, 0.0, 0.0, 0.0, 0.0, 0.0, 0.0, 0.0, 0.0, 0.0, 0.0, 0.0, 0.0, 0.0, 0.0, 0.0, 0.0, 0.0, 0.0, 0.0, 0.0, 0.0, 0.0, 0.0, 0.0, 0.0, 0.0, 0.0, 0.0, 0.0, 0.0, 0.0, 0.0, 0.0, 0.0, 0.0, 0.0, 0.0, 0.0, 0.0, 0.0, 0.0, 0.0, 0.0, 0.0, 0.0, 0.0, 0.0, 0.0, 0.0, 0.0, 0.0, 0.0, 0.0, 0.0, 0.0, 0.0, 0.0, 0.0, 0.0, 0.0, 0.0, 0.0, 0.0, 0.0, 0.0, 0.0, 0.0, 0.0, 0.0, 0.0, 0.0, 0.0, 0.0, 0.0, 0.0, 0.0, 0.0, 0.0, 0.0, 0.0, 0.0, 0.0, 0.0, 0.0, 0.0, 0.0, 0.0, 0.0, 0.0, 0.0, 0.0, 0.0, 0.0, 0.0, 0.0, 0.0, 0.0, 0.0, 0.0, 0.0, 0.0, 0.0, 0.0, 0.0, 0.0, 0.0, 0.0, 0.0, 0.0, 0.0, 0.0, 0.0, 0.0, 0.0, 0.0, 0.0, 0.0, 0.0, 0.0, 0.0, 0.0, 0.0, 0.0, 0.0, 0.0, 0.0, 0.0, 0.0, 0.0, 0.0, 0.0, 0.0, 0.0, 0.0, 0.0, 0.0, 0.0, 0.0, 0.0, 0.0, 0.0, 0.0, 0.0, 0.0, 0.0, 0.0, 0.0, 0.0, 0.0, 0.0, 0.0, 0.0, 0.0, 0.0, 0.0, 0.0, 0.0, 0.0, 0.0, 0.0, 0.0, 0.0, 0.0, 0.0, 0.0, 0.0, 0.0, 0.0, 0.0, 0.0, 0.0, 0.0, 0.0, 0.0, 0.0, 0.0, 0.0, 0.0, 0.0, 0.0, 0.0, 0.0, 0.0, 0.0, 0.0, 0.0, 0.0, 0.0, 0.0, 0.0, 0.0, 0.0, 0.0, 0.0, 0.0, 0.0, 0.0, 0.0, 0.0, 0.0, 0.0, 0.0, 0.0, 0.0, 0.0, 0.0, 0.0, 0.0, 0.0, 0.0, 0.0, 0.0, 0.0, 0.0, 0.0, 0.0, 0.0, 0.0, 0.0, 0.0, 0.0, 0.0, 0.0, 0.0, 0.0, 0.0, 0.0, 0.0, 0.0, 0.0, 0.0, 0.0, 0.0, 0.0, 0.0, 0.0, 0.0, 0.0, 0.0, 0.0, 0.0, 0.0, 0.0, 0.0, 0.0, 0.0, 0.0, 0.0, 0.0, 0.0, 0.0, 0.0, 0.0, 0.0, 0.0, 0.0, 0.0, 0.0, 0.0, 0.0, 0.0, 0.0, 0.0, 0.0, 0.0, 0.0, 0.0, 0.0, 0.0, 0.0, 0.0, 0.0, 0.0, 0.0, 0.0, 0.0, 0.0, 0.0, 0.0, 0.0, 0.0, 0.0, 0.0, 0.0, 0.0, 0.0, 0.0, 0.0, 0.0, 0.0, 0.0, 0.0, 0.0, 0.0, 0.0, 0.0, 0.0, 0.0, 0.0, 0.0, 0.0, 0.0, 0.0, 0.0, 0.0, 0.0, 0.0, 0.0, 0.0, 0.0, 0.0, 0.0, 0.0, 0.0, 0.0, 0.0, 0.0, 0.0, 0.0, 0.0, 0.0, 0.0, 0.0, 0.0, 0.0, 0.0, 0.0, 0.0, 0.0, 0.0, 0.0, 0.0, 0.0, 0.0, 0.0, 0.0, 0.0, 0.0, 0.0, 0.0, 0.0, 0.0, 0.0, 0.0, 0.0, 0.0, 0.0, 0.0, 0.0, 0.0, 0.0, 0.0, 0.0, 0.0, 0.0, 0.0, 0.0, 0.0, 0.0, 0.0, 0.0, 0.0, 0.0, 0.0, 0.0, 0.0, 0.0, 0.0, 0.0, 0.0, 0.0, 0.0, 0.0, 0.0, 0.0, 0.0, 0.0, 0.0, 0.0, 0.0, 0.0, 0.0, 0.0, 0.0, 0.0, 0.0, 0.0, 0.0, 0.0, 0.0, 0.0, 0.0, 0.0, 0.0, 0.0, 0.0, 0.0, 0.0, 0.0, 0.0, 0.0, 0.0, 0.0, 0.0, 0.0, 0.0, 0.0, 0.0, 0.0, 0.0, 0.0, 0.0, 0.0, 0.0, 0.0, 0.0, 0.0, 0.0, 0.0, 0.0, 0.0, 0.0, 0.0, 0.0, 0.0, 0.0, 0.0, 0.0, 0.0, 0.0, 0.0, 0.0, 0.0, 0.0, 0.0, 0.0, 0.0, 0.0, 0.0, 0.0, 0.0, 0.0, 0.0, 0.0, 0.0, 0.0, 0.0, 0.0, 0.0, 0.0, 0.0, 0.0, 0.0, 0.0, 0.0, 0.0, 0.0, 0.0, 0.0, 0.0, 0.0, 0.0, 0.0, 0.0, 0.0, 0.0, 0.0, 0.0, 0.0, 0.0, 0.0, 0.0, 0.0, 0.0, 0.0, 0.0, 0.0, 0.0, 0.0, 0.0, 0.0, 0.0, 0.0, 0.0, 0.0, 0.0, 0.0, 0.0, 0.0, 0.0, 0.0, 0.0, 0.0, 0.0, 0.0, 0.0, 0.0, 0.0, 0.0, 0.0, 0.0, 0.0, 0.0, 0.0, 0.0, 0.0, 0.0, 0.0, 0.0, 0.0, 0.0, 0.0, 0.0, 0.0, 0.0, 0.0])
me_cube.update()

# ---- objects
ob_front = bpy.data.objects.new('front', None)
ob_001 = bpy.data.objects.new('エンプティ.001', None)
ob_back = bpy.data.objects.new('back', None)
ob_cube = bpy.data.objects.new('Cube', me_cube)

# ---- transforms, parenting, visibility, modifiers, constraints
ob_front.location = (-0.0295, -0.03051, 0.9378)
ob_front.rotation_euler = (1.571, -0.0, 0.0)
ob_front.scale = (0.8295, 0.8295, 0.8295)
ob_front.empty_display_type = 'IMAGE'
ob_front.empty_display_size = 5.0
ob_front.empty_image_depth = 'FRONT'
ob_front.use_empty_image_alpha = True
ob_front.color = (1.0, 1.0, 1.0, 0.126)
ob_001.location = (0.02147, 0.02125, 1.47)
ob_001.rotation_euler = (1.571, -0.08304, -1.506e-09)
ob_001.scale = (0.1348, 0.1348, 0.1348)
ob_001.empty_display_type = 'IMAGE'
ob_001.empty_display_size = 5.0
ob_001.use_empty_image_alpha = True
ob_001.color = (1.0, 1.0, 1.0, 0.7087)
ob_001.hide_select = True
ob_back.location = (-1.01, -0.03051, 0.9378)
ob_back.rotation_euler = (1.571, -0.0, 0.0)
ob_back.scale = (0.8295, 0.8295, 0.8295)
ob_back.empty_display_type = 'IMAGE'
ob_back.empty_display_size = 5.0
ob_back.empty_image_depth = 'FRONT'
ob_back.use_empty_image_alpha = True
ob_back.color = (1.0, 1.0, 1.0, 0.126)
ob_cube.location = (0.0, 0.0, 0.0)
_m = ob_cube.modifiers.new('Mirror', 'MIRROR')
_m.use_clip = True
_m = ob_cube.modifiers.new('Subdivision', 'SUBSURF')

# ---- collection membership
col_sample.objects.link(ob_front)
col_sample.objects.link(ob_001)
col_sample.objects.link(ob_back)
col_collection.objects.link(ob_cube)

# ---- scene / render settings (as saved in the file)
scene.frame_start = 1; scene.frame_end = 250; scene.frame_set(2)
scene.render.engine = 'BLENDER_EEVEE_NEXT'
bpy.context.view_layer.update()

# ---- added for rendering (the .blend has no active camera and no usable light): camera, sun
cam_auto = bpy.data.cameras.new('AutoCamera')
cam_auto.lens = 50.0
cam_auto.sensor_width = 36.0
cam_auto.clip_end = 1000.0
ob_auto_camera = bpy.data.objects.new('AutoCamera', cam_auto)
scene.collection.objects.link(ob_auto_camera)
ob_auto_camera.location = (1.96812, -2.40725, 2.3958)
ob_auto_camera.rotation_euler = (1.09748, -7.21219e-08, 0.694738)
scene.camera = ob_auto_camera
light_auto_sun = bpy.data.lights.new('AutoSun', 'SUN')
light_auto_sun.energy = 3.0
light_auto_sun.angle = 0.0523599
ob_auto_sun = bpy.data.objects.new('AutoSun', light_auto_sun)
scene.collection.objects.link(ob_auto_sun)
ob_auto_sun.rotation_euler = (0.872665, 0.174533, 0.523599)
bpy.context.view_layer.update()
